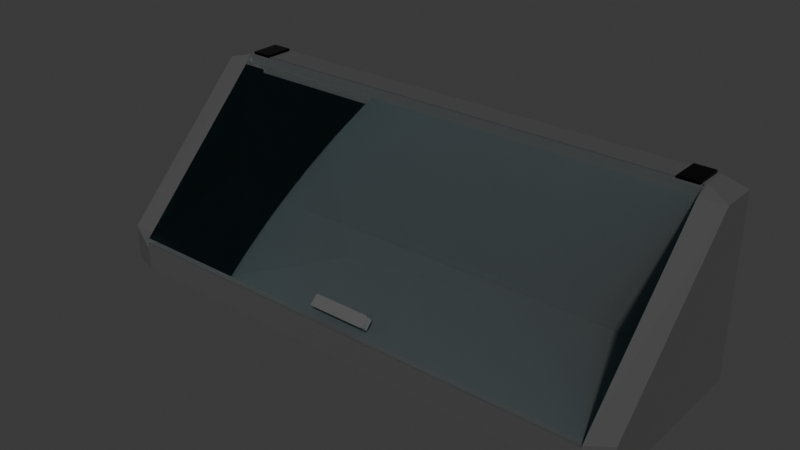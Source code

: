 # Source: shelf.blend  (saved by Blender 4.5.91; exported with 4.5.12 LTS)
import bpy
from mathutils import Matrix  # noqa: F401  (used for matrix-valued properties, if any)

bpy.ops.wm.read_factory_settings(use_empty=True)
scene = bpy.context.scene
scene.name = 'Scene'

# ---- collections
col_collection = bpy.data.collections.new('Collection'); scene.collection.children.link(col_collection)

# ---- materials (node trees are filled in below, after node groups)
mat_material = bpy.data.materials.new('Material')
mat_material.alpha_threshold = 0.0
mat_material.roughness = 0.5
mat_material.line_color = (0.0, 0.0, 0.0, 1.0)
mat_material_003 = bpy.data.materials.new('Material.003')
mat_material_003.use_raytrace_refraction = True
mat_material_003.use_screen_refraction = True
mat_material_003.thickness_mode = 'SLAB'
mat_material_004 = bpy.data.materials.new('Material.004')
mat_material_005 = bpy.data.materials.new('Material.005')

# ---- material node trees
mat_material.use_nodes = True; mat_material.node_tree.nodes.clear()
_N = mat_material.node_tree.nodes; _L = mat_material.node_tree.links
n0 = _N.new('ShaderNodeOutputMaterial'); n0.name = 'Material Output'; n0.location = (200, 100)
n1 = _N.new('ShaderNodeBsdfPrincipled'); n1.name = 'Principled BSDF'; n1.location = (-200, 100)
n1.inputs[0].default_value = (0.06908, 0.06908, 0.06908, 1.0)
n1.inputs[2].default_value = 1.0
n1.inputs[3].default_value = 1.45
_L.new(n1.outputs[0], n0.inputs[0])
n0.is_active_output = True
mat_material_003.use_nodes = True; mat_material_003.node_tree.nodes.clear()
_N = mat_material_003.node_tree.nodes; _L = mat_material_003.node_tree.links
n0 = _N.new('ShaderNodeBsdfPrincipled'); n0.name = 'Principled BSDF'; n0.location = (-200, 100)
n0.inputs[0].default_value = (0.2279, 0.7838, 1.0, 1.0)
n0.inputs[2].default_value = 0.0
n0.inputs[18].default_value = 1.0
n1 = _N.new('ShaderNodeOutputMaterial'); n1.name = 'Material Output'; n1.location = (688, 136)
n2 = _N.new('ShaderNodeBsdfTransparent'); n2.name = 'Transparent BSDF'; n2.location = (-133, 210)
n3 = _N.new('ShaderNodeMixShader'); n3.name = 'Mix Shader'; n3.location = (336, 212)
n4 = _N.new('ShaderNodeFresnel'); n4.name = 'Fresnel'; n4.location = (-124, 323)
n5 = _N.new('ShaderNodeValToRGB'); n5.name = 'Color Ramp'; n5.location = (56, 476)
while len(n5.color_ramp.elements) > 1: n5.color_ramp.elements.remove(n5.color_ramp.elements[-1])
n5.color_ramp.elements[0].position = 0.0; n5.color_ramp.elements[0].color = (0.05985, 0.05985, 0.05985, 1.0)
_e = n5.color_ramp.elements.new(1.0); _e.color = (1.0, 1.0, 1.0, 1.0)
_L.new(n3.outputs[0], n1.inputs[0])
_L.new(n5.outputs[0], n3.inputs[0])
_L.new(n2.outputs[0], n3.inputs[1])
_L.new(n0.outputs[0], n3.inputs[2])
_L.new(n4.outputs[0], n5.inputs[0])
n1.is_active_output = True
mat_material_004.use_nodes = True; mat_material_004.node_tree.nodes.clear()
_N = mat_material_004.node_tree.nodes; _L = mat_material_004.node_tree.links
n0 = _N.new('ShaderNodeBsdfPrincipled'); n0.name = 'Principled BSDF'; n0.location = (-200, 100)
n0.inputs[0].default_value = (0.09854, 0.09854, 0.09854, 1.0)
n1 = _N.new('ShaderNodeOutputMaterial'); n1.name = 'Material Output'; n1.location = (200, 100)
_L.new(n0.outputs[0], n1.inputs[0])
n1.is_active_output = True
mat_material_005.use_nodes = True; mat_material_005.node_tree.nodes.clear()
_N = mat_material_005.node_tree.nodes; _L = mat_material_005.node_tree.links
n0 = _N.new('ShaderNodeBsdfPrincipled'); n0.name = 'Principled BSDF'; n0.location = (-200, 100)
n0.inputs[0].default_value = (0.0, 0.0, 0.0, 1.0)
n0.inputs[1].default_value = 1.0
n0.inputs[2].default_value = 0.2222
n1 = _N.new('ShaderNodeOutputMaterial'); n1.name = 'Material Output'; n1.location = (200, 100)
_L.new(n0.outputs[0], n1.inputs[0])
n1.is_active_output = True

# ---- world
world_world = bpy.data.worlds.new('World'); scene.world = world_world
world_world.use_nodes = True; world_world.node_tree.nodes.clear()
_N = world_world.node_tree.nodes; _L = world_world.node_tree.links
n0 = _N.new('ShaderNodeOutputWorld'); n0.name = 'World Output'; n0.location = (200, 100)
n1 = _N.new('ShaderNodeBackground'); n1.name = 'Background'; n1.location = (-200, 100)
n1.inputs[0].default_value = (0.05088, 0.05088, 0.05088, 1.0)
_L.new(n1.outputs[0], n0.inputs[0])
n0.is_active_output = True
world_world.color = (0.05088, 0.05088, 0.05088)
world_world.sun_shadow_jitter_overblur = 0.0

# ---- meshes
me_cube = bpy.data.meshes.new('Cube')
me_cube.from_pydata([(1.0, 1.0, -1.0), (0.9094, 0.6466, -0.6821), (-1.0, 1.0, -1.0), (-0.9094, 0.6466, -0.6821), (0.9108, 1.0, 1.0), (1.0, 1.0, 0.9264), (1.0, -0.9275, -1.0), (0.9108, -1.0, -1.0), (-1.0, 1.0, 0.9264), (-0.9108, 1.0, 1.0), (-0.9108, -1.0, -1.0), (-1.0, -0.9275, -1.0), (-0.9094, 0.6466, 0.9108), (-0.9094, 0.6466, 1.0), (0.9094, 0.6466, 1.0), (0.9094, 0.6466, 0.9108), (0.9094, -0.9108, -0.6821), (0.9094, -1.0, -0.6821), (-0.9094, -1.0, -0.6821), (-0.9094, -0.9108, -0.6821), (0.9108, 0.7404, 1.0), (1.0, 0.6018, 0.927), (0.9108, -1.0, -0.764), (1.0, -0.9282, -0.6031), (-0.9108, -1.0, -0.764), (-1.0, -0.9282, -0.6031), (-0.9108, 0.7404, 1.0), (-1.0, 0.6018, 0.927), (-0.9094, 0.6466, 1.0), (-0.9094, 0.5745, 0.9267), (-0.9094, -0.9292, -0.6028), (-0.9094, -1.0, -0.6821), (0.9094, -1.0, -0.6821), (0.9094, -0.9292, -0.6028), (0.9094, 0.5745, 0.9267), (0.9094, 0.6466, 1.0)], [], [(12, 15, 14, 13), (16, 19, 18, 17), (20, 35, 34, 21), (32, 22, 23, 33), (24, 31, 30, 25), (28, 26, 27, 29), (25, 11, 10, 24), (6, 23, 22, 7), (21, 5, 4, 20), (8, 27, 26, 9), (14, 35, 20, 4, 9, 26, 28, 13), (2, 8, 9, 4, 5, 0), (0, 5, 21, 23, 6), (24, 10, 7, 22, 32, 17, 18, 31), (2, 0, 6, 7, 10, 11), (11, 25, 27, 8, 2), (12, 3, 1, 15), (18, 19, 3, 12, 13, 28, 29, 30, 31), (32, 33, 34, 35, 14, 15, 1, 16, 17), (16, 1, 3, 19), (21, 34, 33, 23), (25, 30, 29, 27)])
_uv = me_cube.uv_layers.new(name='UVMap')
_uv.uv.foreach_set('vector', [0.8637, 0.5442, 0.6363, 0.5442, 0.6363, 0.5442, 0.8637, 0.5442, 0.4147, 0.7613, 0.4147, 0.9887, 0.4147, 0.9887, 0.4147, 0.7613, 0.636, 0.5396, 0.625, 0.7613, 0.6158, 0.7613, 0.6159, 0.562, 0.4147, 0.7613, 0.4045, 0.7612, 0.4246, 0.7416, 0.4247, 0.7613, 0.4045, 0.9888, 0.4147, 0.9887, 0.4247, 0.9887, 0.4233, 1.0, 0.625, 0.9887, 0.625, 0.9922, 0.6159, 1.0, 0.6158, 0.9887, 0.4233, 1.0, 0.375, 1.0, 0.375, 0.9888, 0.4045, 0.9888, 0.375, 0.7409, 0.4246, 0.7416, 0.4045, 0.7612, 0.3653, 0.7515, 0.6159, 0.562, 0.6158, 0.5, 0.6266, 0.4905, 0.636, 0.5396, 0.6158, 0.25, 0.6159, 0.2002, 0.625, 0.2176, 0.625, 0.261, 0.6363, 0.5442, 0.6363, 0.5442, 0.636, 0.5396, 0.6266, 0.4905, 0.8638, 0.5, 0.8638, 0.5325, 0.8637, 0.5442, 0.8637, 0.5442, 0.375, 0.25, 0.6158, 0.25, 0.625, 0.261, 0.6266, 0.4905, 0.6158, 0.5, 0.375, 0.5, 0.375, 0.5, 0.6158, 0.5, 0.6159, 0.562, 0.4246, 0.7416, 0.375, 0.7409, 0.4045, 0.9888, 0.375, 0.9888, 0.3653, 0.7515, 0.4045, 0.7612, 0.4147, 0.7613, 0.4147, 0.7613, 0.4147, 0.9887, 0.4147, 0.9887, 0.125, 0.5, 0.375, 0.5, 0.375, 0.7409, 0.3653, 0.7515, 0.1362, 0.75, 0.125, 0.7409, 0.375, 0.009057, 0.4246, 0.008973, 0.6159, 0.2002, 0.6158, 0.25, 0.375, 0.25, 0.5741, 0.25, 0.375, 0.25, 0.375, 0.5, 0.5741, 0.5, 0.375, 0.04418, 0.375, 0.05533, 0.375, 0.25, 0.5741, 0.25, 0.5853, 0.25, 0.5853, 0.25, 0.5761, 0.241, 0.3849, 0.05303, 0.375, 0.04418, 0.375, 0.7058, 0.3849, 0.697, 0.5761, 0.509, 0.5853, 0.5, 0.5853, 0.5, 0.5741, 0.5, 0.375, 0.5, 0.375, 0.6947, 0.375, 0.7058, 0.375, 0.6947, 0.375, 0.5, 0.125, 0.5, 0.125, 0.6947, 0.6159, 0.562, 0.6158, 0.7613, 0.4247, 0.7613, 0.4246, 0.7416, 0.4233, 1.0, 0.4247, 0.9887, 0.6158, 0.9887, 0.6159, 1.0])
me_cube.materials.append(mat_material)
me_cube.use_mirror_vertex_groups = False
me_cube.update()
me_cube_003 = bpy.data.meshes.new('Cube.003')
me_cube_003.from_pydata([(-0.9923, -1.0, -1.0), (-1.0, -0.9923, -1.0), (-0.9923, -0.9923, 1.0), (-1.0, 0.9923, -1.0), (-0.9923, 1.0, -1.0), (-0.9923, 0.9923, 1.0), (-0.9923, 1.0, 0.9923), (-1.0, 0.9923, 0.9923), (1.0, -0.9923, -1.0), (0.9923, -1.0, -1.0), (0.9923, -0.9923, 1.0), (0.9923, 1.0, -1.0), (1.0, 0.9923, -1.0), (0.9923, 0.9923, 1.0), (1.0, 0.9923, 0.9923), (0.9923, 1.0, 0.9923), (-0.9923, -0.9923, 1.0), (-0.9923, -1.0, 0.9135), (-0.9135, -1.0, 0.9923), (-1.0, -0.9923, 0.9135), (-0.9923, -0.9923, 1.0), (-1.0, -0.9135, 0.9923), (0.9923, -1.0, 0.9135), (0.9923, -0.9923, 1.0), (0.9135, -1.0, 0.9923), (0.9923, -0.9923, 1.0), (1.0, -0.9923, 0.9135), (1.0, -0.9135, 0.9923), (-0.1127, -0.9012, -0.5831), (-0.1199, -0.894, -0.5831), (-0.1199, -0.802, -0.5831), (-0.1127, -0.7948, -0.5831), (0.1199, -0.894, -0.5831), (0.1127, -0.9012, -0.5831), (0.1127, -0.7948, -0.5831), (0.1199, -0.802, -0.5831), (-0.1082, -0.8891, 2.337), (-0.1199, -0.894, 2.326), (-0.1079, -0.8894, 2.337), (-0.1127, -0.9012, 2.326), (-0.1079, -0.8066, 2.337), (-0.1127, -0.7948, 2.326), (-0.1082, -0.8069, 2.337), (-0.1199, -0.802, 2.326), (0.1079, -0.8894, 2.337), (0.1127, -0.9012, 2.326), (0.1082, -0.8891, 2.337), (0.1199, -0.894, 2.326), (0.1082, -0.8069, 2.337), (0.1199, -0.802, 2.326), (0.1079, -0.8066, 2.337), (0.1127, -0.7948, 2.326), (-0.08455, -0.7948, -0.5831), (-0.05637, -0.7948, -0.5831), (-0.02818, -0.7948, -0.5831), (-1.863e-09, -0.7948, -0.5831), (0.02818, -0.7948, -0.5831), (0.05637, -0.7948, -0.5831), (0.08455, -0.7948, -0.5831), (0.08455, -0.9012, -0.5831), (0.05637, -0.9012, -0.5831), (0.02818, -0.9012, -0.5831), (1.863e-09, -0.9012, -0.5831), (-0.02818, -0.9012, -0.5831), (-0.05637, -0.9012, -0.5831), (-0.08455, -0.9012, -0.5831), (-0.08455, -0.9012, 2.326), (-0.05637, -0.9012, 2.326), (-0.02818, -0.9012, 2.326), (-1.863e-09, -0.9012, 2.326), (0.02818, -0.9012, 2.326), (0.05637, -0.9012, 2.326), (0.08455, -0.9012, 2.326), (0.08455, -0.7948, 2.326), (0.05637, -0.7948, 2.326), (0.02818, -0.7948, 2.326), (1.863e-09, -0.7948, 2.326), (-0.02818, -0.7948, 2.326), (-0.05637, -0.7948, 2.326), (-0.08455, -0.7948, 2.326), (-0.1127, -0.9012, -0.2195), (-0.1127, -0.9012, 0.1441), (-0.1127, -0.9012, 0.5077), (-0.1127, -0.9012, 0.8713), (-0.1127, -0.9012, 1.235), (-0.1127, -0.9012, 1.598), (-0.1127, -0.9012, 1.962), (0.1127, -0.9012, -0.2195), (0.1127, -0.9012, 0.1441), (0.1127, -0.9012, 0.5077), (0.1127, -0.9012, 0.8713), (0.1127, -0.9012, 1.235), (0.1127, -0.9012, 1.598), (0.1127, -0.9012, 1.962), (-0.1127, -0.7948, 1.962), (-0.1127, -0.7948, 1.598), (-0.1127, -0.7948, 1.235), (-0.1127, -0.7948, 0.8713), (-0.1127, -0.7948, 0.5077), (-0.1127, -0.7948, 0.1441), (-0.1127, -0.7948, -0.2195), (0.1127, -0.7948, 1.962), (0.1127, -0.7948, 1.598), (0.1127, -0.7948, 1.235), (0.1127, -0.7948, 0.8713), (0.1127, -0.7948, 0.5077), (0.1127, -0.7948, 0.1441), (0.1127, -0.7948, -0.2195), (-0.08455, -0.7948, -0.2195), (-0.05637, -0.7948, -0.2195), (-0.02818, -0.7948, -0.2195), (-1.863e-09, -0.7948, -0.2195), (0.02818, -0.7948, -0.2195), (0.05637, -0.7948, -0.2195), (0.08455, -0.7948, -0.2195), (-0.08455, -0.7948, 0.1441), (-0.05637, -0.7948, 0.1441), (-0.02818, -0.7948, 0.1441), (-1.863e-09, -0.7948, 0.1441), (0.02818, -0.7948, 0.1441), (0.05637, -0.7948, 0.1441), (0.08455, -0.7948, 0.1441), (-0.08455, -0.7948, 0.5077), (-0.05637, -0.7948, 0.5077), (-0.02818, -0.7948, 0.5077), (-1.863e-09, -0.7948, 0.5077), (0.02818, -0.7948, 0.5077), (0.05637, -0.7948, 0.5077), (0.08455, -0.7948, 0.5077), (-0.08455, -0.7948, 0.8713), (-0.05637, -0.7948, 0.8713), (-0.02818, -0.7948, 0.8713), (-1.863e-09, -0.7948, 0.8713), (0.02818, -0.7948, 0.8713), (0.05637, -0.7948, 0.8713), (0.08455, -0.7948, 0.8713), (0.05637, -0.7948, 0.8713), (0.02818, -0.7948, 0.8713), (-0.08455, -0.7948, 1.598), (-1.863e-09, -0.7948, 0.8713), (-0.02818, -0.7948, 0.8713), (-0.05637, -0.7948, 0.8713), (-0.08455, -0.7948, 0.8713), (0.08455, -0.7948, 0.8713), (0.08455, -0.7948, 1.598), (-0.08455, -0.7948, 1.962), (-0.05637, -0.7948, 1.962), (-0.02818, -0.7948, 1.962), (-1.863e-09, -0.7948, 1.962), (0.02818, -0.7948, 1.962), (0.05637, -0.7948, 1.962), (0.08455, -0.7948, 1.962), (0.08455, -0.9012, -0.2195), (0.05637, -0.9012, -0.2195), (0.02818, -0.9012, -0.2195), (1.863e-09, -0.9012, -0.2195), (-0.02818, -0.9012, -0.2195), (-0.05637, -0.9012, -0.2195), (-0.08455, -0.9012, -0.2195), (0.08455, -0.9012, 0.1441), (0.05637, -0.9012, 0.1441), (0.02818, -0.9012, 0.1441), (1.863e-09, -0.9012, 0.1441), (-0.02818, -0.9012, 0.1441), (-0.05637, -0.9012, 0.1441), (-0.08455, -0.9012, 0.1441), (0.08455, -0.9012, 0.5077), (0.05637, -0.9012, 0.5077), (0.02818, -0.9012, 0.5077), (1.863e-09, -0.9012, 0.5077), (-0.02818, -0.9012, 0.5077), (-0.05637, -0.9012, 0.5077), (-0.08455, -0.9012, 0.5077), (0.08455, -0.9012, 0.8713), (0.05637, -0.9012, 0.8713), (0.02818, -0.9012, 0.8713), (1.863e-09, -0.9012, 0.8713), (-0.02818, -0.9012, 0.8713), (-0.05637, -0.9012, 0.8713), (-0.08455, -0.9012, 0.8713), (0.1127, -0.7948, 0.8713), (0.1127, -0.7948, 1.235), (0.1127, -0.7948, 1.598), (-0.1127, -0.7948, 0.8713), (-0.1127, -0.7948, 1.235), (-0.1127, -0.7948, 1.598), (0.1127, -0.9012, 1.598), (0.08455, -0.9012, 1.598), (0.1127, -0.9012, 1.235), (0.1127, -0.9012, 0.8713), (-0.1127, -0.9012, 1.598), (-0.1127, -0.9012, 1.235), (-0.1127, -0.9012, 0.8713), (-0.08455, -0.9012, 1.598), (0.08455, -0.9012, 1.962), (0.05637, -0.9012, 1.962), (0.02818, -0.9012, 1.962), (1.863e-09, -0.9012, 1.962), (-0.02818, -0.9012, 1.962), (-0.05637, -0.9012, 1.962), (-0.08455, -0.9012, 1.962), (-0.1127, -0.9012, 0.8713), (-0.1127, -0.9012, 1.235), (-0.1127, -0.9012, 1.598), (0.1127, -0.9012, 0.8713), (0.1127, -0.9012, 1.235), (0.1127, -0.9012, 1.598), (-0.1127, -0.7948, 1.598), (-0.1127, -0.7948, 1.235), (-0.1127, -0.7948, 0.8713), (0.1127, -0.7948, 1.598), (0.1127, -0.7948, 1.235), (0.1127, -0.7948, 0.8713), (0.08455, -0.7948, 0.8713), (-0.08455, -0.7948, 0.8713), (-0.05637, -0.7948, 0.8713), (-0.02818, -0.7948, 0.8713), (-1.863e-09, -0.7948, 0.8713), (0.02818, -0.7948, 0.8713), (0.05637, -0.7948, 0.8713), (-0.1127, -0.9012, 1.598), (-0.1127, -0.9012, 1.235), (0.1127, -0.9012, 0.8713), (0.1127, -0.9012, 1.598), (0.1127, -0.9012, 1.235), (-0.1127, -0.7948, 1.598), (0.1127, -0.7948, 1.598), (0.08455, -0.7948, 1.598), (-0.08455, -0.7948, 1.598), (0.1127, -0.7948, 0.8713), (-0.1127, -0.7948, 0.8713), (-0.08455, -0.7948, 0.8713), (-0.05637, -0.7948, 0.8713), (-0.02818, -0.7948, 0.8713), (-0.08455, -0.7948, 1.962), (-0.05637, -0.7948, 1.962), (-0.02818, -0.7948, 1.962), (-1.863e-09, -0.7948, 1.962), (0.02818, -0.7948, 1.962), (0.05637, -0.7948, 1.962), (0.08455, -0.7948, 1.962), (-0.08455, -0.9012, 0.8713), (0.08455, -0.9012, 0.8713), (0.05637, -0.9012, 0.8713), (0.02818, -0.9012, 0.8713), (1.863e-09, -0.9012, 0.8713), (-0.02818, -0.9012, 0.8713), (-0.05637, -0.9012, 0.8713), (-1.863e-09, -0.7948, 0.8713), (0.02818, -0.7948, 0.8713), (0.08455, -0.7948, 0.8713), (0.05637, -0.7948, 0.8713), (0.1127, -0.7948, 1.235), (-0.1127, -0.8488, 1.598), (-0.1127, -0.7948, 1.235), (-0.08455, -0.9012, 1.598), (0.08455, -0.9012, 1.598), (-0.1127, -0.8488, 1.235), (0.1127, -0.8488, 0.8713), (0.1127, -0.8488, 1.598), (0.1127, -0.8488, 1.235), (-0.1127, -0.8472, 1.598), (0.08455, -0.9012, 1.962), (0.05637, -0.9012, 1.962), (0.02818, -0.9012, 1.962), (1.863e-09, -0.9012, 1.962), (-0.02818, -0.9012, 1.962), (-0.05637, -0.9012, 1.962), (-0.08455, -0.9012, 1.962), (0.05637, -0.7948, 0.8713), (0.02818, -0.7948, 0.8713), (0.08455, -0.7948, 1.598), (-0.08455, -0.7948, 1.598), (-1.863e-09, -0.7948, 0.8713), (-0.02818, -0.7948, 0.8713), (-0.05637, -0.7948, 0.8713), (-0.08455, -0.7948, 0.8713), (0.08455, -0.7948, 0.8713), (-0.08455, -0.7948, 1.962), (-0.05637, -0.7948, 1.962), (-0.02818, -0.7948, 1.962), (-1.863e-09, -0.7948, 1.962), (0.02818, -0.7948, 1.962), (0.05637, -0.7948, 1.962), (0.08455, -0.7948, 1.962), (-0.08455, -0.9012, 0.8713), (0.08455, -0.9012, 0.8713), (0.05637, -0.9012, 0.8713), (0.02818, -0.9012, 0.8713), (1.863e-09, -0.9012, 0.8713), (-0.02818, -0.9012, 0.8713), (-0.05637, -0.9012, 0.8713), (0.1127, -0.7948, 0.8713), (0.1127, -0.7948, 1.235), (0.1127, -0.7948, 1.598), (-0.1127, -0.7948, 0.8713), (-0.1127, -0.7948, 1.235), (-0.1127, -0.7948, 1.598), (0.1127, -0.9012, 1.598), (-0.08455, -0.9012, 1.598), (0.08455, -0.9012, 1.598), (0.1127, -0.9012, 1.235), (0.1127, -0.9012, 0.8713), (-0.1127, -0.9012, 1.598), (-0.1127, -0.9012, 1.235), (-0.1127, -0.9012, 0.8713), (0.08455, -0.9012, 1.962), (0.05637, -0.9012, 1.962), (0.02818, -0.9012, 1.962), (1.863e-09, -0.9012, 1.962), (-0.02818, -0.9012, 1.962), (-0.05637, -0.9012, 1.962), (-0.08455, -0.9012, 1.962), (-0.1127, -0.9012, 0.8713), (0.1127, -0.8472, 1.598), (0.08455, -0.7948, 1.598), (-0.08455, -0.7948, 1.598), (0.1127, -0.8472, 0.8713), (-0.1127, -0.8472, 0.8713), (-0.08455, -0.8472, 0.8713), (-0.05637, -0.8472, 0.8713), (-0.02818, -0.8472, 0.8713), (-0.08455, -0.7948, 1.962), (-0.05637, -0.7948, 1.962), (-0.02818, -0.7948, 1.962), (-1.863e-09, -0.7948, 1.962), (0.02818, -0.7948, 1.962), (0.05637, -0.7948, 1.962), (0.08455, -0.7948, 1.962), (-0.08455, -0.9012, 0.8713), (0.08455, -0.9012, 0.8713), (0.05637, -0.9012, 0.8713), (0.02818, -0.9012, 0.8713), (1.863e-09, -0.9012, 0.8713), (-0.02818, -0.9012, 0.8713), (-0.05637, -0.9012, 0.8713), (-1.863e-09, -0.8472, 0.8713), (0.02818, -0.8472, 0.8713), (0.08455, -0.8472, 0.8713), (0.05637, -0.8472, 0.8713), (0.1127, -0.8472, 1.235), (-0.1127, -0.8472, 1.235), (-0.08455, -0.9012, 1.598), (0.08455, -0.9012, 1.598), (0.08455, -0.9012, 1.962), (0.05637, -0.9012, 1.962), (0.02818, -0.9012, 1.962), (1.863e-09, -0.9012, 1.962), (-0.02818, -0.9012, 1.962), (-0.05637, -0.9012, 1.962), (-0.08455, -0.9012, 1.962), (0.08455, -0.7948, 1.598), (-0.08455, -0.7948, 1.598), (-0.08455, -0.7948, 1.962), (-0.05637, -0.7948, 1.962), (-0.02818, -0.7948, 1.962), (-1.863e-09, -0.7948, 1.962), (0.02818, -0.7948, 1.962), (0.05637, -0.7948, 1.962), (0.08455, -0.7948, 1.962), (-0.08455, -0.9012, 0.8713), (0.08455, -0.9012, 0.8713), (0.05637, -0.9012, 0.8713), (0.02818, -0.9012, 0.8713), (1.863e-09, -0.9012, 0.8713), (-0.02818, -0.9012, 0.8713), (-0.05637, -0.9012, 0.8713), (-0.08455, -0.9012, 1.598), (0.08455, -0.9012, 1.598), (0.08455, -0.9012, 1.962), (0.05637, -0.9012, 1.962), (0.02818, -0.9012, 1.962), (1.863e-09, -0.9012, 1.962), (-0.02818, -0.9012, 1.962), (-0.05637, -0.9012, 1.962), (-0.08455, -0.9012, 1.962), (-0.1127, -0.8488, 0.8713), (0.08455, -0.8472, 1.598), (-0.08455, -0.8472, 1.598), (-0.08455, -0.8472, 1.962), (-0.05637, -0.8472, 1.962), (-0.02818, -0.8472, 1.962), (-1.863e-09, -0.8472, 1.962), (0.02818, -0.8472, 1.962), (0.05637, -0.8472, 1.962), (0.08455, -0.8472, 1.962), (-0.08455, -0.8488, 0.8713), (0.08455, -0.8488, 0.8713), (0.05637, -0.8488, 0.8713), (0.02818, -0.8488, 0.8713), (1.863e-09, -0.8488, 0.8713), (-0.02818, -0.8488, 0.8713), (-0.05637, -0.8488, 0.8713), (-0.1127, -0.8998, 0.8713), (-0.1127, -0.8998, 1.598), (-0.1127, -0.8998, 1.235), (0.1127, -0.8998, 0.8713), (0.1127, -0.8998, 1.598), (0.1127, -0.8998, 1.235), (0.1127, -0.8474, 1.598), (-0.08455, -0.8488, 1.598), (0.08455, -0.8488, 1.598), (0.1127, -0.8474, 1.235), (0.1127, -0.8474, 0.8713), (-0.1127, -0.8474, 1.598), (-0.1127, -0.8474, 1.235), (-0.1127, -0.8474, 0.8713), (0.08455, -0.8488, 1.962), (0.05637, -0.8488, 1.962), (0.02818, -0.8488, 1.962), (1.863e-09, -0.8488, 1.962), (-0.02818, -0.8488, 1.962), (-0.05637, -0.8488, 1.962), (-0.08455, -0.8488, 1.962)], [], [(5, 6, 7), (13, 14, 15), (6, 4, 3, 7), (5, 13, 15, 6), (14, 12, 11, 15), (3, 4, 11, 12, 8, 9, 0, 1), (13, 5, 2, 10), (4, 6, 15, 11), (16, 17, 18), (19, 20, 21), (22, 23, 24), (25, 26, 27), (19, 17, 16, 20), (22, 26, 25, 23), (0, 17, 19, 1), (16, 2, 20), (9, 22, 24, 18, 17, 0), (10, 2, 16, 18, 24, 23), (1, 19, 21, 7, 3), (2, 5, 7, 21, 20), (10, 23, 25), (22, 9, 8, 26), (13, 10, 25, 27, 14), (12, 14, 27, 26, 8), (59, 58, 34, 35, 32, 33), (38, 36, 37, 39), (42, 40, 41, 43), (50, 48, 49, 51), (46, 44, 45, 47), (36, 42, 43, 37), (44, 38, 39, 66, 67, 68, 69, 70, 71, 72, 45), (47, 49, 48, 46), (51, 73, 74, 75, 76, 77, 78, 79, 41, 40, 50), (48, 50, 40, 42, 36, 38, 44, 46), (28, 80, 81, 82, 83, 84, 85, 86, 39, 37, 29), (29, 37, 43, 30), (200, 66, 39, 86), (41, 94, 95, 96, 97, 98, 99, 100, 31, 30, 43), (151, 73, 51, 101), (45, 93, 92, 91, 90, 89, 88, 87, 33, 32, 47), (35, 49, 47, 32), (49, 35, 34, 107, 106, 105, 104, 103, 102, 101, 51), (58, 114, 107, 34), (114, 121, 106, 107), (121, 128, 105, 106), (128, 135, 104, 105), (131, 130, 215, 216), (144, 102, 210, 227), (144, 151, 101, 102), (31, 100, 108, 52), (52, 108, 109, 53), (53, 109, 110, 54), (54, 110, 111, 55), (55, 111, 112, 56), (56, 112, 113, 57), (57, 113, 114, 58), (100, 99, 115, 108), (108, 115, 116, 109), (109, 116, 117, 110), (110, 117, 118, 111), (111, 118, 119, 112), (112, 119, 120, 113), (113, 120, 121, 114), (99, 98, 122, 115), (115, 122, 123, 116), (116, 123, 124, 117), (117, 124, 125, 118), (118, 125, 126, 119), (119, 126, 127, 120), (120, 127, 128, 121), (98, 97, 129, 122), (122, 129, 130, 123), (123, 130, 131, 124), (124, 131, 132, 125), (125, 132, 133, 126), (126, 133, 134, 127), (127, 134, 135, 128), (148, 149, 238, 237), (130, 129, 214, 215), (147, 148, 237, 236), (129, 97, 209, 214), (91, 92, 206, 205), (146, 147, 236, 235), (104, 135, 213, 212), (151, 144, 227, 240), (90, 91, 205, 204), (145, 146, 235, 234), (103, 104, 212, 211), (179, 178, 247, 241), (187, 194, 262, 256), (102, 103, 211, 210), (95, 94, 145, 138), (178, 177, 246, 247), (177, 176, 245, 246), (199, 200, 268, 267), (176, 175, 244, 245), (92, 187, 256, 206), (198, 199, 267, 266), (94, 41, 79, 145), (145, 79, 78, 146), (146, 78, 77, 147), (147, 77, 76, 148), (148, 76, 75, 149), (149, 75, 74, 150), (150, 74, 73, 151), (65, 158, 80, 28), (158, 165, 81, 80), (165, 172, 82, 81), (172, 179, 83, 82), (175, 174, 243, 244), (193, 85, 203, 255), (193, 200, 86, 85), (33, 87, 152, 59), (59, 152, 153, 60), (60, 153, 154, 61), (61, 154, 155, 62), (62, 155, 156, 63), (63, 156, 157, 64), (64, 157, 158, 65), (87, 88, 159, 152), (152, 159, 160, 153), (153, 160, 161, 154), (154, 161, 162, 155), (155, 162, 163, 156), (156, 163, 164, 157), (157, 164, 165, 158), (88, 89, 166, 159), (159, 166, 167, 160), (160, 167, 168, 161), (161, 168, 169, 162), (162, 169, 170, 163), (163, 170, 171, 164), (164, 171, 172, 165), (89, 90, 173, 166), (166, 173, 174, 167), (167, 174, 175, 168), (168, 175, 176, 169), (169, 176, 177, 170), (170, 177, 178, 171), (171, 178, 179, 172), (135, 134, 219, 213), (138, 145, 234, 228), (197, 198, 266, 265), (174, 173, 242, 243), (85, 84, 202, 203), (134, 133, 218, 219), (196, 197, 265, 264), (173, 90, 204, 242), (84, 83, 201, 202), (97, 96, 208, 209), (133, 132, 217, 218), (195, 196, 264, 263), (83, 179, 241, 201), (200, 193, 255, 268), (92, 93, 194, 187), (96, 95, 207, 208), (150, 151, 240, 239), (132, 131, 216, 217), (194, 195, 263, 262), (95, 138, 228, 207), (149, 150, 239, 238), (93, 45, 72, 194), (194, 72, 71, 195), (195, 71, 70, 196), (196, 70, 69, 197), (197, 69, 68, 198), (198, 68, 67, 199), (199, 67, 66, 200), (30, 31, 52, 65, 28, 29), (65, 52, 53, 64), (64, 53, 54, 63), (63, 54, 55, 62), (62, 55, 56, 61), (61, 56, 57, 60), (60, 57, 58, 59), (246, 245, 289, 290), (239, 240, 284, 283), (215, 214, 142, 141), (245, 244, 288, 289), (238, 239, 283, 282), (256, 262, 306, 300), (214, 209, 183, 142), (206, 256, 300, 186), (244, 243, 287, 288), (237, 238, 282, 281), (212, 213, 143, 180), (255, 203, 190, 299), (267, 268, 312, 311), (243, 242, 286, 287), (236, 237, 281, 280), (211, 212, 180, 181), (266, 267, 311, 310), (242, 204, 189, 286), (235, 236, 280, 279), (210, 211, 181, 182), (265, 266, 310, 309), (201, 241, 285, 192), (234, 235, 279, 278), (209, 208, 184, 183), (264, 265, 309, 308), (240, 227, 271, 284), (208, 207, 185, 184), (263, 264, 308, 307), (205, 206, 186, 188), (262, 263, 307, 306), (204, 205, 188, 189), (268, 255, 299, 312), (213, 219, 136, 143), (203, 202, 191, 190), (219, 218, 137, 136), (202, 201, 192, 191), (218, 217, 139, 137), (241, 247, 291, 285), (217, 216, 140, 139), (228, 234, 278, 272), (207, 228, 272, 185), (247, 246, 290, 291), (216, 215, 141, 140), (227, 210, 182, 271), (306, 307, 345, 344), (312, 299, 342, 350), (136, 137, 249, 251), (143, 136, 251, 250), (191, 192, 313, 221), (285, 291, 335, 329), (190, 191, 221, 220), (272, 278, 322, 316), (185, 272, 316, 225), (291, 290, 334, 335), (189, 188, 224, 222), (271, 182, 226, 315), (290, 289, 333, 334), (188, 186, 223, 224), (283, 284, 328, 327), (180, 143, 250, 229), (289, 288, 332, 333), (184, 185, 225, 254), (282, 283, 327, 326), (300, 306, 344, 343), (186, 300, 343, 223), (142, 183, 230, 231), (288, 287, 331, 332), (183, 184, 254, 230), (281, 282, 326, 325), (299, 190, 220, 342), (311, 312, 350, 349), (141, 142, 231, 232), (287, 286, 330, 331), (182, 181, 252, 226), (280, 281, 325, 324), (310, 311, 349, 348), (140, 141, 232, 233), (286, 189, 222, 330), (181, 180, 229, 252), (279, 280, 324, 323), (309, 310, 348, 347), (139, 140, 233, 248), (192, 285, 329, 313), (278, 279, 323, 322), (308, 309, 347, 346), (137, 139, 248, 249), (284, 271, 315, 328), (307, 308, 346, 345), (332, 331, 362, 363), (325, 326, 357, 356), (342, 220, 303, 367), (252, 229, 292, 293), (349, 350, 375, 374), (331, 330, 361, 362), (324, 325, 356, 355), (226, 252, 293, 294), (348, 349, 374, 373), (330, 222, 302, 361), (323, 324, 355, 354), (230, 254, 296, 295), (347, 348, 373, 372), (313, 329, 360, 305), (322, 323, 354, 353), (254, 225, 297, 296), (346, 347, 372, 371), (328, 315, 351, 359), (224, 223, 298, 301), (345, 346, 371, 370), (222, 224, 301, 302), (344, 345, 370, 369), (249, 248, 273, 270), (220, 221, 304, 303), (350, 342, 367, 375), (248, 233, 274, 273), (221, 313, 305, 304), (233, 232, 275, 274), (232, 231, 276, 275), (329, 335, 366, 360), (231, 230, 295, 276), (316, 322, 353, 352), (225, 316, 352, 297), (335, 334, 365, 366), (229, 250, 277, 292), (315, 226, 294, 351), (250, 251, 269, 277), (334, 333, 364, 365), (327, 328, 359, 358), (251, 249, 270, 269), (333, 332, 363, 364), (326, 327, 358, 357), (343, 344, 369, 368), (223, 343, 368, 298), (303, 304, 395, 394), (275, 276, 319, 320), (376, 257, 405, 406), (274, 275, 320, 321), (296, 297, 261, 341), (360, 366, 392, 386), (273, 274, 321, 336), (352, 353, 379, 378), (297, 352, 378, 261), (295, 296, 341, 318), (366, 365, 391, 392), (270, 273, 336, 337), (351, 294, 314, 377), (294, 293, 340, 314), (365, 364, 390, 391), (358, 359, 385, 384), (293, 292, 317, 340), (364, 363, 389, 390), (357, 358, 384, 383), (368, 369, 407, 401), (298, 368, 401, 259), (363, 362, 388, 389), (356, 357, 383, 382), (367, 303, 253, 400), (269, 270, 337, 339), (374, 375, 413, 412), (362, 361, 387, 388), (355, 356, 382, 381), (277, 269, 339, 338), (373, 374, 412, 411), (361, 302, 258, 387), (354, 355, 381, 380), (372, 373, 411, 410), (305, 360, 386, 376), (353, 354, 380, 379), (371, 372, 410, 409), (359, 351, 377, 385), (370, 371, 409, 408), (259, 260, 402, 399), (369, 370, 408, 407), (292, 277, 338, 317), (253, 303, 394, 404), (375, 367, 400, 413), (276, 295, 318, 319), (302, 301, 398, 396), (258, 302, 396, 403), (260, 258, 403, 402), (301, 298, 397, 398), (305, 376, 406, 393), (304, 305, 393, 395), (257, 253, 404, 405), (298, 259, 399, 397), (394, 395, 405, 404), (395, 393, 406, 405), (398, 397, 399, 402), (396, 398, 402, 403)])
me_cube_003.polygons.foreach_set('material_index', [0, 0, 0, 0, 0, 0, 0, 0, 0, 0, 0, 0, 0, 0, 0, 0, 0, 0, 0, 0, 0, 0, 0, 0, 1, 1, 1, 1, 1, 1, 1, 1, 1, 1, 1, 1, 1, 1, 1, 1, 1, 1, 1, 1, 1, 1, 1, 1, 1, 1, 1, 1, 1, 1, 1, 1, 1, 1, 1, 1, 1, 1, 1, 1, 1, 1, 1, 1, 1, 1, 1, 1, 1, 1, 1, 1, 1, 1, 1, 1, 1, 1, 1, 1, 1, 1, 1, 1, 1, 1, 1, 1, 1, 1, 1, 1, 1, 1, 1, 1, 1, 1, 1, 1, 1, 1, 1, 1, 1, 1, 1, 1, 1, 1, 1, 1, 1, 1, 1, 1, 1, 1, 1, 1, 1, 1, 1, 1, 1, 1, 1, 1, 1, 1, 1, 1, 1, 1, 1, 1, 1, 1, 1, 1, 1, 1, 1, 1, 1, 1, 1, 1, 1, 1, 1, 1, 1, 1, 1, 1, 1, 1, 1, 1, 1, 1, 1, 1, 1, 1, 1, 1, 1, 1, 1, 1, 1, 1, 1, 1, 1, 1, 1, 1, 1, 1, 1, 1, 1, 1, 1, 1, 1, 1, 1, 1, 1, 1, 1, 1, 1, 1, 1, 1, 1, 1, 1, 1, 1, 1, 1, 1, 1, 1, 1, 1, 1, 1, 1, 1, 1, 1, 1, 1, 1, 1, 1, 1, 1, 1, 1, 1, 1, 1, 1, 1, 1, 1, 1, 1, 1, 1, 1, 1, 1, 1, 1, 1, 1, 1, 1, 1, 1, 1, 1, 1, 1, 1, 1, 1, 1, 1, 1, 1, 1, 1, 1, 1, 1, 1, 1, 1, 1, 1, 1, 1, 1, 1, 1, 1, 1, 1, 1, 1, 1, 1, 1, 1, 1, 1, 1, 1, 1, 1, 1, 1, 1, 1, 1, 1, 1, 1, 1, 1, 1, 1, 1, 1, 1, 0, 1, 1, 1, 1, 1, 1, 1, 1, 1, 1, 1, 1, 1, 1, 1, 1, 1, 1, 1, 1, 1, 1, 1, 1, 1, 1, 1, 1, 1, 1, 1, 1, 1, 1, 1, 0, 1, 1, 1, 1, 1, 1, 1, 0, 1, 1, 1, 0, 1, 1, 1, 1, 1])
_uv = me_cube_003.uv_layers.new(name='UVMap')
_uv.uv.foreach_set('vector', [0.874, 0.501, 0.874, 0.5, 0.875, 0.501, 0.626, 0.501, 0.624, 0.501, 0.6241, 0.499, 0.624, 0.251, 0.375, 0.251, 0.375, 0.249, 0.624, 0.249, 0.874, 0.501, 0.626, 0.501, 0.6241, 0.499, 0.874, 0.5, 0.624, 0.501, 0.375, 0.501, 0.3745, 0.4995, 0.6241, 0.499, 0.125, 0.501, 0.126, 0.5, 0.3745, 0.4995, 0.375, 0.501, 0.375, 0.749, 0.3745, 0.7505, 0.126, 0.75, 0.125, 0.749, 0.626, 0.501, 0.874, 0.501, 0.874, 0.749, 0.626, 0.749, 0.375, 0.251, 0.624, 0.251, 0.6241, 0.499, 0.3745, 0.4995, 0.624, 0.0004801, 0.6142, 0.0, 0.624, 0.0, 0.6142, 0.0009602, 0.624, 0.0009023, 0.624, 0.01081, 0.6142, 0.7509, 0.6257, 0.7493, 0.6241, 0.7608, 0.626, 0.749, 0.6142, 0.749, 0.624, 0.7392, 0.6142, 0.0009602, 0.6142, 0.0, 0.624, 0.0004801, 0.624, 0.0009023, 0.6142, 0.7509, 0.6142, 0.749, 0.626, 0.749, 0.6257, 0.7493, 0.375, 0.0, 0.6142, 0.0, 0.6142, 0.0009602, 0.375, 0.0009602, 0.874, 0.749, 0.874, 0.749, 0.874, 0.749, 0.3745, 0.7505, 0.6142, 0.7509, 0.6241, 0.7608, 0.624, 0.9892, 0.6142, 0.999, 0.375, 0.999, 0.626, 0.749, 0.874, 0.749, 0.874, 0.749, 0.8641, 0.75, 0.6241, 0.7608, 0.6257, 0.7493, 0.375, 0.0009602, 0.6142, 0.0009602, 0.624, 0.01081, 0.624, 0.249, 0.375, 0.249, 0.874, 0.749, 0.874, 0.501, 0.875, 0.501, 0.875, 0.7392, 0.874, 0.749, 0.626, 0.749, 0.6257, 0.7493, 0.626, 0.749, 0.6142, 0.7509, 0.3745, 0.7505, 0.375, 0.749, 0.6142, 0.749, 0.626, 0.501, 0.626, 0.749, 0.626, 0.749, 0.624, 0.7392, 0.624, 0.501, 0.375, 0.501, 0.624, 0.501, 0.624, 0.7392, 0.6142, 0.749, 0.375, 0.749, 0.3445, 0.7563, 0.3445, 0.4937, 0.3747, 0.4928, 0.375, 0.5169, 0.375, 0.7331, 0.3747, 0.7572, 0.8622, 0.7224, 0.8625, 0.7217, 0.875, 0.7331, 0.8675, 0.75, 0.8625, 0.5283, 0.8622, 0.5276, 0.8675, 0.5, 0.875, 0.5169, 0.634, 0.5244, 0.6338, 0.5253, 0.624, 0.5169, 0.6243, 0.4928, 0.6338, 0.7247, 0.634, 0.7256, 0.6243, 0.7572, 0.624, 0.7331, 0.8625, 0.7217, 0.8625, 0.5283, 0.875, 0.5169, 0.875, 0.7331, 0.634, 0.7256, 0.8622, 0.7224, 0.8675, 0.75, 0.8371, 0.7509, 0.8067, 0.7518, 0.7763, 0.7527, 0.7459, 0.7536, 0.7155, 0.7545, 0.6851, 0.7554, 0.6547, 0.7563, 0.6243, 0.7572, 0.624, 0.7331, 0.624, 0.5169, 0.6338, 0.5253, 0.6338, 0.7247, 0.6243, 0.4928, 0.6547, 0.4937, 0.6851, 0.4946, 0.7155, 0.4955, 0.7459, 0.4964, 0.7763, 0.4973, 0.8067, 0.4982, 0.8371, 0.4991, 0.8675, 0.5, 0.8622, 0.5276, 0.634, 0.5244, 0.6338, 0.5253, 0.634, 0.5244, 0.8622, 0.5276, 0.8625, 0.5283, 0.8625, 0.7217, 0.8622, 0.7224, 0.634, 0.7256, 0.6338, 0.7247, 0.375, 0.0, 0.4061, 0.0, 0.4372, 0.0, 0.4684, 0.0, 0.4995, 0.0, 0.5306, 0.0, 0.5617, 0.0, 0.5929, 0.0, 0.624, 0.0, 0.624, 0.01691, 0.375, 0.01691, 0.375, 0.01691, 0.624, 0.01691, 0.624, 0.2331, 0.375, 0.2331, 0.5929, 0.9631, 0.624, 0.9631, 0.624, 0.9925, 0.5929, 0.9925, 0.624, 0.2575, 0.5929, 0.2575, 0.5617, 0.2575, 0.5306, 0.2575, 0.4995, 0.2575, 0.4684, 0.2575, 0.4372, 0.2575, 0.4061, 0.2575, 0.375, 0.2575, 0.375, 0.2331, 0.624, 0.2331, 0.593, 0.4634, 0.6242, 0.4634, 0.6243, 0.4928, 0.5931, 0.4928, 0.6243, 0.7572, 0.5931, 0.7572, 0.5619, 0.7572, 0.5307, 0.7572, 0.4995, 0.7572, 0.4683, 0.7572, 0.4371, 0.7572, 0.4059, 0.7572, 0.3747, 0.7572, 0.375, 0.7331, 0.624, 0.7331, 0.375, 0.5169, 0.624, 0.5169, 0.624, 0.7331, 0.375, 0.7331, 0.624, 0.5169, 0.375, 0.5169, 0.3747, 0.4928, 0.4059, 0.4928, 0.4371, 0.4928, 0.4683, 0.4928, 0.4995, 0.4928, 0.5307, 0.4928, 0.5619, 0.4928, 0.5931, 0.4928, 0.6243, 0.4928, 0.3748, 0.4634, 0.4059, 0.4634, 0.4059, 0.4928, 0.3747, 0.4928, 0.4059, 0.4634, 0.4371, 0.4634, 0.4371, 0.4928, 0.4059, 0.4928, 0.4371, 0.4634, 0.4683, 0.4634, 0.4683, 0.4928, 0.4371, 0.4928, 0.4683, 0.4634, 0.4995, 0.4634, 0.4995, 0.4928, 0.4683, 0.4928, 0.4995, 0.3457, 0.4995, 0.3163, 0.4995, 0.3163, 0.4995, 0.3457, 0.5619, 0.4634, 0.5619, 0.4928, 0.5619, 0.4928, 0.5619, 0.4634, 0.5619, 0.4634, 0.593, 0.4634, 0.5931, 0.4928, 0.5619, 0.4928, 0.375, 0.2575, 0.4061, 0.2575, 0.4061, 0.2869, 0.375, 0.2869, 0.375, 0.2869, 0.4061, 0.2869, 0.4061, 0.3163, 0.3749, 0.3163, 0.3749, 0.3163, 0.4061, 0.3163, 0.406, 0.3457, 0.3749, 0.3457, 0.3749, 0.3457, 0.406, 0.3457, 0.406, 0.3751, 0.3749, 0.3751, 0.3749, 0.3751, 0.406, 0.3751, 0.406, 0.4045, 0.3748, 0.4045, 0.3748, 0.4045, 0.406, 0.4045, 0.406, 0.434, 0.3748, 0.434, 0.3748, 0.434, 0.406, 0.434, 0.4059, 0.4634, 0.3748, 0.4634, 0.4061, 0.2575, 0.4372, 0.2575, 0.4372, 0.2869, 0.4061, 0.2869, 0.4061, 0.2869, 0.4372, 0.2869, 0.4372, 0.3163, 0.4061, 0.3163, 0.4061, 0.3163, 0.4372, 0.3163, 0.4372, 0.3457, 0.406, 0.3457, 0.406, 0.3457, 0.4372, 0.3457, 0.4372, 0.3751, 0.406, 0.3751, 0.406, 0.3751, 0.4372, 0.3751, 0.4372, 0.4045, 0.406, 0.4045, 0.406, 0.4045, 0.4372, 0.4045, 0.4371, 0.434, 0.406, 0.434, 0.406, 0.434, 0.4371, 0.434, 0.4371, 0.4634, 0.4059, 0.4634, 0.4372, 0.2575, 0.4684, 0.2575, 0.4684, 0.2869, 0.4372, 0.2869, 0.4372, 0.2869, 0.4684, 0.2869, 0.4684, 0.3163, 0.4372, 0.3163, 0.4372, 0.3163, 0.4684, 0.3163, 0.4683, 0.3457, 0.4372, 0.3457, 0.4372, 0.3457, 0.4683, 0.3457, 0.4683, 0.3751, 0.4372, 0.3751, 0.4372, 0.3751, 0.4683, 0.3751, 0.4683, 0.4045, 0.4372, 0.4045, 0.4372, 0.4045, 0.4683, 0.4045, 0.4683, 0.434, 0.4371, 0.434, 0.4371, 0.434, 0.4683, 0.434, 0.4683, 0.4634, 0.4371, 0.4634, 0.4684, 0.2575, 0.4995, 0.2575, 0.4995, 0.2869, 0.4684, 0.2869, 0.4684, 0.2869, 0.4995, 0.2869, 0.4995, 0.3163, 0.4684, 0.3163, 0.4684, 0.3163, 0.4995, 0.3163, 0.4995, 0.3457, 0.4683, 0.3457, 0.4683, 0.3457, 0.4995, 0.3457, 0.4995, 0.3751, 0.4683, 0.3751, 0.4683, 0.3751, 0.4995, 0.3751, 0.4995, 0.4045, 0.4683, 0.4045, 0.4683, 0.4045, 0.4995, 0.4045, 0.4995, 0.434, 0.4683, 0.434, 0.4683, 0.434, 0.4995, 0.434, 0.4995, 0.4634, 0.4683, 0.4634, 0.593, 0.3751, 0.593, 0.4045, 0.593, 0.4045, 0.593, 0.3751, 0.4995, 0.3163, 0.4995, 0.2869, 0.4995, 0.2869, 0.4995, 0.3163, 0.5929, 0.3457, 0.593, 0.3751, 0.593, 0.3751, 0.5929, 0.3457, 0.4995, 0.2869, 0.4995, 0.2575, 0.4995, 0.2575, 0.4995, 0.2869, 0.5307, 0.7572, 0.5619, 0.7572, 0.5619, 0.7572, 0.5307, 0.7572, 0.5929, 0.3163, 0.5929, 0.3457, 0.5929, 0.3457, 0.5929, 0.3163, 0.4995, 0.4928, 0.4995, 0.4634, 0.4995, 0.4634, 0.4995, 0.4928, 0.593, 0.4634, 0.5619, 0.4634, 0.5619, 0.4634, 0.593, 0.4634, 0.4995, 0.7572, 0.5307, 0.7572, 0.5307, 0.7572, 0.4995, 0.7572, 0.5929, 0.2869, 0.5929, 0.3163, 0.5929, 0.3163, 0.5929, 0.2869, 0.5307, 0.4928, 0.4995, 0.4928, 0.4995, 0.4928, 0.5307, 0.4928, 0.4995, 0.9631, 0.4995, 0.9337, 0.4995, 0.9337, 0.4995, 0.9631, 0.5619, 0.7866, 0.593, 0.7866, 0.593, 0.7866, 0.5619, 0.7866, 0.5619, 0.4928, 0.5307, 0.4928, 0.5307, 0.4928, 0.5619, 0.4928, 0.5617, 0.2575, 0.5929, 0.2575, 0.5929, 0.2869, 0.5618, 0.2869, 0.4995, 0.9337, 0.4995, 0.9043, 0.4995, 0.9043, 0.4995, 0.9337, 0.4995, 0.9043, 0.4995, 0.8749, 0.4995, 0.8749, 0.4995, 0.9043, 0.5929, 0.9337, 0.5929, 0.9631, 0.5929, 0.9631, 0.5929, 0.9337, 0.4995, 0.8749, 0.4995, 0.8455, 0.4995, 0.8455, 0.4995, 0.8749, 0.5619, 0.7572, 0.5619, 0.7866, 0.5619, 0.7866, 0.5619, 0.7572, 0.5929, 0.9043, 0.5929, 0.9337, 0.5929, 0.9337, 0.5929, 0.9043, 0.5929, 0.2575, 0.624, 0.2575, 0.624, 0.2869, 0.5929, 0.2869, 0.5929, 0.2869, 0.624, 0.2869, 0.6241, 0.3163, 0.5929, 0.3163, 0.5929, 0.3163, 0.6241, 0.3163, 0.6241, 0.3457, 0.5929, 0.3457, 0.5929, 0.3457, 0.6241, 0.3457, 0.6241, 0.3751, 0.593, 0.3751, 0.593, 0.3751, 0.6241, 0.3751, 0.6242, 0.4045, 0.593, 0.4045, 0.593, 0.4045, 0.6242, 0.4045, 0.6242, 0.434, 0.593, 0.434, 0.593, 0.434, 0.6242, 0.434, 0.6242, 0.4634, 0.593, 0.4634, 0.375, 0.9631, 0.4061, 0.9631, 0.4061, 0.9925, 0.375, 0.9925, 0.4061, 0.9631, 0.4372, 0.9631, 0.4372, 0.9925, 0.4061, 0.9925, 0.4372, 0.9631, 0.4684, 0.9631, 0.4684, 0.9925, 0.4372, 0.9925, 0.4684, 0.9631, 0.4995, 0.9631, 0.4995, 0.9925, 0.4684, 0.9925, 0.4995, 0.8455, 0.4995, 0.816, 0.4995, 0.816, 0.4995, 0.8455, 0.5618, 0.9631, 0.5617, 0.9925, 0.5617, 0.9925, 0.5618, 0.9631, 0.5618, 0.9631, 0.5929, 0.9631, 0.5929, 0.9925, 0.5617, 0.9925, 0.3747, 0.7572, 0.4059, 0.7572, 0.4059, 0.7866, 0.3748, 0.7866, 0.3748, 0.7866, 0.4059, 0.7866, 0.406, 0.816, 0.3748, 0.816, 0.3748, 0.816, 0.406, 0.816, 0.406, 0.8455, 0.3748, 0.8455, 0.3748, 0.8455, 0.406, 0.8455, 0.406, 0.8749, 0.3749, 0.8749, 0.3749, 0.8749, 0.406, 0.8749, 0.406, 0.9043, 0.3749, 0.9043, 0.3749, 0.9043, 0.406, 0.9043, 0.4061, 0.9337, 0.3749, 0.9337, 0.3749, 0.9337, 0.4061, 0.9337, 0.4061, 0.9631, 0.375, 0.9631, 0.4059, 0.7572, 0.4371, 0.7572, 0.4371, 0.7866, 0.4059, 0.7866, 0.4059, 0.7866, 0.4371, 0.7866, 0.4371, 0.816, 0.406, 0.816, 0.406, 0.816, 0.4371, 0.816, 0.4372, 0.8455, 0.406, 0.8455, 0.406, 0.8455, 0.4372, 0.8455, 0.4372, 0.8749, 0.406, 0.8749, 0.406, 0.8749, 0.4372, 0.8749, 0.4372, 0.9043, 0.406, 0.9043, 0.406, 0.9043, 0.4372, 0.9043, 0.4372, 0.9337, 0.4061, 0.9337, 0.4061, 0.9337, 0.4372, 0.9337, 0.4372, 0.9631, 0.4061, 0.9631, 0.4371, 0.7572, 0.4683, 0.7572, 0.4683, 0.7866, 0.4371, 0.7866, 0.4371, 0.7866, 0.4683, 0.7866, 0.4683, 0.816, 0.4371, 0.816, 0.4371, 0.816, 0.4683, 0.816, 0.4683, 0.8455, 0.4372, 0.8455, 0.4372, 0.8455, 0.4683, 0.8455, 0.4683, 0.8749, 0.4372, 0.8749, 0.4372, 0.8749, 0.4683, 0.8749, 0.4683, 0.9043, 0.4372, 0.9043, 0.4372, 0.9043, 0.4683, 0.9043, 0.4684, 0.9337, 0.4372, 0.9337, 0.4372, 0.9337, 0.4684, 0.9337, 0.4684, 0.9631, 0.4372, 0.9631, 0.4683, 0.7572, 0.4995, 0.7572, 0.4995, 0.7866, 0.4683, 0.7866, 0.4683, 0.7866, 0.4995, 0.7866, 0.4995, 0.816, 0.4683, 0.816, 0.4683, 0.816, 0.4995, 0.816, 0.4995, 0.8455, 0.4683, 0.8455, 0.4683, 0.8455, 0.4995, 0.8455, 0.4995, 0.8749, 0.4683, 0.8749, 0.4683, 0.8749, 0.4995, 0.8749, 0.4995, 0.9043, 0.4683, 0.9043, 0.4683, 0.9043, 0.4995, 0.9043, 0.4995, 0.9337, 0.4684, 0.9337, 0.4684, 0.9337, 0.4995, 0.9337, 0.4995, 0.9631, 0.4684, 0.9631, 0.4995, 0.4634, 0.4995, 0.434, 0.4995, 0.434, 0.4995, 0.4634, 0.5618, 0.2869, 0.5929, 0.2869, 0.5929, 0.2869, 0.5618, 0.2869, 0.593, 0.8749, 0.5929, 0.9043, 0.5929, 0.9043, 0.593, 0.8749, 0.4995, 0.816, 0.4995, 0.7866, 0.4995, 0.7866, 0.4995, 0.816, 0.5617, 0.0, 0.5306, 0.0, 0.5306, 0.0, 0.5617, 0.0, 0.4995, 0.434, 0.4995, 0.4045, 0.4995, 0.4045, 0.4995, 0.434, 0.593, 0.8455, 0.593, 0.8749, 0.593, 0.8749, 0.593, 0.8455, 0.4995, 0.7866, 0.4995, 0.7572, 0.4995, 0.7572, 0.4995, 0.7866, 0.5306, 0.0, 0.4995, 0.0, 0.4995, 0.0, 0.5306, 0.0, 0.4995, 0.2575, 0.5306, 0.2575, 0.5306, 0.2575, 0.4995, 0.2575, 0.4995, 0.4045, 0.4995, 0.3751, 0.4995, 0.3751, 0.4995, 0.4045, 0.593, 0.816, 0.593, 0.8455, 0.593, 0.8455, 0.593, 0.816, 0.4995, 0.9925, 0.4995, 0.9631, 0.4995, 0.9631, 0.4995, 0.9925, 0.5929, 0.9631, 0.5618, 0.9631, 0.5618, 0.9631, 0.5929, 0.9631, 0.5619, 0.7572, 0.5931, 0.7572, 0.593, 0.7866, 0.5619, 0.7866, 0.5306, 0.2575, 0.5617, 0.2575, 0.5617, 0.2575, 0.5306, 0.2575, 0.593, 0.434, 0.593, 0.4634, 0.593, 0.4634, 0.593, 0.434, 0.4995, 0.3751, 0.4995, 0.3457, 0.4995, 0.3457, 0.4995, 0.3751, 0.593, 0.7866, 0.593, 0.816, 0.593, 0.816, 0.593, 0.7866, 0.5617, 0.2575, 0.5618, 0.2869, 0.5618, 0.2869, 0.5617, 0.2575, 0.593, 0.4045, 0.593, 0.434, 0.593, 0.434, 0.593, 0.4045, 0.5931, 0.7572, 0.6243, 0.7572, 0.6242, 0.7866, 0.593, 0.7866, 0.593, 0.7866, 0.6242, 0.7866, 0.6242, 0.816, 0.593, 0.816, 0.593, 0.816, 0.6242, 0.816, 0.6242, 0.8455, 0.593, 0.8455, 0.593, 0.8455, 0.6242, 0.8455, 0.6241, 0.8749, 0.593, 0.8749, 0.593, 0.8749, 0.6241, 0.8749, 0.6241, 0.9043, 0.5929, 0.9043, 0.5929, 0.9043, 0.6241, 0.9043, 0.6241, 0.9337, 0.5929, 0.9337, 0.5929, 0.9337, 0.6241, 0.9337, 0.624, 0.9631, 0.5929, 0.9631, 0.125, 0.5169, 0.1325, 0.5, 0.1628, 0.4991, 0.1628, 0.7509, 0.1325, 0.75, 0.125, 0.7331, 0.1628, 0.7509, 0.1628, 0.4991, 0.1931, 0.4982, 0.1931, 0.7518, 0.1931, 0.7518, 0.1931, 0.4982, 0.2233, 0.4973, 0.2233, 0.7527, 0.2233, 0.7527, 0.2233, 0.4973, 0.2536, 0.4964, 0.2536, 0.7536, 0.2536, 0.7536, 0.2536, 0.4964, 0.2839, 0.4955, 0.2839, 0.7545, 0.2839, 0.7545, 0.2839, 0.4955, 0.3142, 0.4946, 0.3142, 0.7554, 0.3142, 0.7554, 0.3142, 0.4946, 0.3445, 0.4937, 0.3445, 0.7563, 0.4995, 0.9043, 0.4995, 0.8749, 0.4995, 0.8749, 0.4995, 0.9043, 0.593, 0.434, 0.593, 0.4634, 0.593, 0.4634, 0.593, 0.434, 0.4995, 0.3163, 0.4995, 0.2869, 0.4995, 0.2869, 0.4995, 0.3163, 0.4995, 0.8749, 0.4995, 0.8455, 0.4995, 0.8455, 0.4995, 0.8749, 0.593, 0.4045, 0.593, 0.434, 0.593, 0.434, 0.593, 0.4045, 0.5619, 0.7866, 0.593, 0.7866, 0.593, 0.7866, 0.5619, 0.7866, 0.4995, 0.2869, 0.4995, 0.2575, 0.4995, 0.2575, 0.4995, 0.2869, 0.5619, 0.7572, 0.5619, 0.7866, 0.5619, 0.7866, 0.5619, 0.7572, 0.4995, 0.8455, 0.4995, 0.816, 0.4995, 0.816, 0.4995, 0.8455, 0.593, 0.3751, 0.593, 0.4045, 0.593, 0.4045, 0.593, 0.3751, 0.4995, 0.4928, 0.4995, 0.4634, 0.4995, 0.4634, 0.4995, 0.4928, 0.5618, 0.9631, 0.5617, 0.9925, 0.5617, 0.9925, 0.5618, 0.9631, 0.5929, 0.9337, 0.5929, 0.9631, 0.5929, 0.9631, 0.5929, 0.9337, 0.4995, 0.816, 0.4995, 0.7866, 0.4995, 0.7866, 0.4995, 0.816, 0.5929, 0.3457, 0.593, 0.3751, 0.593, 0.3751, 0.5929, 0.3457, 0.5307, 0.4928, 0.4995, 0.4928, 0.4995, 0.4928, 0.5307, 0.4928, 0.5929, 0.9043, 0.5929, 0.9337, 0.5929, 0.9337, 0.5929, 0.9043, 0.4995, 0.7866, 0.4995, 0.7572, 0.4995, 0.7572, 0.4995, 0.7866, 0.5929, 0.3163, 0.5929, 0.3457, 0.5929, 0.3457, 0.5929, 0.3163, 0.5619, 0.4928, 0.5307, 0.4928, 0.5307, 0.4928, 0.5619, 0.4928, 0.593, 0.8749, 0.5929, 0.9043, 0.5929, 0.9043, 0.593, 0.8749, 0.4995, 0.9925, 0.4995, 0.9631, 0.4995, 0.9631, 0.4995, 0.9925, 0.5929, 0.2869, 0.5929, 0.3163, 0.5929, 0.3163, 0.5929, 0.2869, 0.4995, 0.2575, 0.5306, 0.2575, 0.5306, 0.2575, 0.4995, 0.2575, 0.593, 0.8455, 0.593, 0.8749, 0.593, 0.8749, 0.593, 0.8455, 0.593, 0.4634, 0.5619, 0.4634, 0.5619, 0.4634, 0.593, 0.4634, 0.5306, 0.2575, 0.5617, 0.2575, 0.5617, 0.2575, 0.5306, 0.2575, 0.593, 0.816, 0.593, 0.8455, 0.593, 0.8455, 0.593, 0.816, 0.5307, 0.7572, 0.5619, 0.7572, 0.5619, 0.7572, 0.5307, 0.7572, 0.593, 0.7866, 0.593, 0.816, 0.593, 0.816, 0.593, 0.7866, 0.4995, 0.7572, 0.5307, 0.7572, 0.5307, 0.7572, 0.4995, 0.7572, 0.5929, 0.9631, 0.5618, 0.9631, 0.5618, 0.9631, 0.5929, 0.9631, 0.4995, 0.4634, 0.4995, 0.434, 0.4995, 0.434, 0.4995, 0.4634, 0.5617, 0.0, 0.5306, 0.0, 0.5306, 0.0, 0.5617, 0.0, 0.4995, 0.434, 0.4995, 0.4045, 0.4995, 0.4045, 0.4995, 0.434, 0.5306, 0.0, 0.4995, 0.0, 0.4995, 0.0, 0.5306, 0.0, 0.4995, 0.4045, 0.4995, 0.3751, 0.4995, 0.3751, 0.4995, 0.4045, 0.4995, 0.9631, 0.4995, 0.9337, 0.4995, 0.9337, 0.4995, 0.9631, 0.4995, 0.3751, 0.4995, 0.3457, 0.4995, 0.3457, 0.4995, 0.3751, 0.5618, 0.2869, 0.5929, 0.2869, 0.5929, 0.2869, 0.5618, 0.2869, 0.5617, 0.2575, 0.5618, 0.2869, 0.5618, 0.2869, 0.5617, 0.2575, 0.4995, 0.9337, 0.4995, 0.9043, 0.4995, 0.9043, 0.4995, 0.9337, 0.4995, 0.3457, 0.4995, 0.3163, 0.4995, 0.3163, 0.4995, 0.3457, 0.5619, 0.4634, 0.5619, 0.4928, 0.5619, 0.4928, 0.5619, 0.4634, 0.593, 0.7866, 0.593, 0.816, 0.593, 0.816, 0.593, 0.7866, 0.5929, 0.9631, 0.5618, 0.9631, 0.5618, 0.9631, 0.5929, 0.9631, 0.4995, 0.434, 0.4995, 0.4045, 0.4995, 0.4045, 0.4995, 0.434, 0.4995, 0.4634, 0.4995, 0.434, 0.4995, 0.434, 0.4995, 0.4634, 0.5306, 0.0, 0.4995, 0.0, 0.4995, 0.0, 0.5306, 0.0, 0.4995, 0.9631, 0.4995, 0.9337, 0.4995, 0.9337, 0.4995, 0.9631, 0.5617, 0.0, 0.5306, 0.0, 0.5306, 0.0, 0.5617, 0.0, 0.5618, 0.2869, 0.5929, 0.2869, 0.5929, 0.2869, 0.5618, 0.2869, 0.5617, 0.2575, 0.5618, 0.2869, 0.5618, 0.2869, 0.5617, 0.2575, 0.4995, 0.9337, 0.4995, 0.9043, 0.4995, 0.9043, 0.4995, 0.9337, 0.4995, 0.7572, 0.5307, 0.7572, 0.5307, 0.7572, 0.4995, 0.7572, 0.5619, 0.4634, 0.5619, 0.4928, 0.5619, 0.4928, 0.5619, 0.4634, 0.4995, 0.9043, 0.4995, 0.8749, 0.4995, 0.8749, 0.4995, 0.9043, 0.5307, 0.7572, 0.5619, 0.7572, 0.5619, 0.7572, 0.5307, 0.7572, 0.593, 0.434, 0.593, 0.4634, 0.593, 0.4634, 0.593, 0.434, 0.4995, 0.4928, 0.4995, 0.4634, 0.4995, 0.4634, 0.4995, 0.4928, 0.4995, 0.8749, 0.4995, 0.8455, 0.4995, 0.8455, 0.4995, 0.8749, 0.5306, 0.2575, 0.5617, 0.2575, 0.5617, 0.2575, 0.5306, 0.2575, 0.593, 0.4045, 0.593, 0.434, 0.593, 0.434, 0.593, 0.4045, 0.5619, 0.7866, 0.593, 0.7866, 0.593, 0.7866, 0.5619, 0.7866, 0.5619, 0.7572, 0.5619, 0.7866, 0.5619, 0.7866, 0.5619, 0.7572, 0.4995, 0.2869, 0.4995, 0.2575, 0.4995, 0.2575, 0.4995, 0.2869, 0.4995, 0.8455, 0.4995, 0.816, 0.4995, 0.816, 0.4995, 0.8455, 0.4995, 0.2575, 0.5306, 0.2575, 0.5306, 0.2575, 0.4995, 0.2575, 0.593, 0.3751, 0.593, 0.4045, 0.593, 0.4045, 0.593, 0.3751, 0.5618, 0.9631, 0.5617, 0.9925, 0.5617, 0.9925, 0.5618, 0.9631, 0.5929, 0.9337, 0.5929, 0.9631, 0.5929, 0.9631, 0.5929, 0.9337, 0.4995, 0.3163, 0.4995, 0.2869, 0.4995, 0.2869, 0.4995, 0.3163, 0.4995, 0.816, 0.4995, 0.7866, 0.4995, 0.7866, 0.4995, 0.816, 0.5619, 0.4928, 0.5307, 0.4928, 0.5307, 0.4928, 0.5619, 0.4928, 0.5929, 0.3457, 0.593, 0.3751, 0.593, 0.3751, 0.5929, 0.3457, 0.5929, 0.9043, 0.5929, 0.9337, 0.5929, 0.9337, 0.5929, 0.9043, 0.4995, 0.3457, 0.4995, 0.3163, 0.4995, 0.3163, 0.4995, 0.3457, 0.4995, 0.7866, 0.4995, 0.7572, 0.4995, 0.7572, 0.4995, 0.7866, 0.5307, 0.4928, 0.4995, 0.4928, 0.4995, 0.4928, 0.5307, 0.4928, 0.5929, 0.3163, 0.5929, 0.3457, 0.5929, 0.3457, 0.5929, 0.3163, 0.593, 0.8749, 0.5929, 0.9043, 0.5929, 0.9043, 0.593, 0.8749, 0.4995, 0.3751, 0.4995, 0.3457, 0.4995, 0.3457, 0.4995, 0.3751, 0.4995, 0.9925, 0.4995, 0.9631, 0.4995, 0.9631, 0.4995, 0.9925, 0.5929, 0.2869, 0.5929, 0.3163, 0.5929, 0.3163, 0.5929, 0.2869, 0.593, 0.8455, 0.593, 0.8749, 0.593, 0.8749, 0.593, 0.8455, 0.4995, 0.4045, 0.4995, 0.3751, 0.4995, 0.3751, 0.4995, 0.4045, 0.593, 0.4634, 0.5619, 0.4634, 0.5619, 0.4634, 0.593, 0.4634, 0.593, 0.816, 0.593, 0.8455, 0.593, 0.8455, 0.593, 0.816, 0.4995, 0.8455, 0.4995, 0.816, 0.4995, 0.816, 0.4995, 0.8455, 0.593, 0.3751, 0.593, 0.4045, 0.593, 0.4045, 0.593, 0.3751, 0.5618, 0.9631, 0.5617, 0.9925, 0.5617, 0.9925, 0.5618, 0.9631, 0.5307, 0.4928, 0.4995, 0.4928, 0.4995, 0.4928, 0.5307, 0.4928, 0.5929, 0.9337, 0.5929, 0.9631, 0.5929, 0.9631, 0.5929, 0.9337, 0.4995, 0.816, 0.4995, 0.7866, 0.4995, 0.7866, 0.4995, 0.816, 0.5929, 0.3457, 0.593, 0.3751, 0.593, 0.3751, 0.5929, 0.3457, 0.5619, 0.4928, 0.5307, 0.4928, 0.5307, 0.4928, 0.5619, 0.4928, 0.5929, 0.9043, 0.5929, 0.9337, 0.5929, 0.9337, 0.5929, 0.9043, 0.4995, 0.7866, 0.4995, 0.7572, 0.4995, 0.7572, 0.4995, 0.7866, 0.5929, 0.3163, 0.5929, 0.3457, 0.5929, 0.3457, 0.5929, 0.3163, 0.4995, 0.2575, 0.5306, 0.2575, 0.5306, 0.2575, 0.4995, 0.2575, 0.593, 0.8749, 0.5929, 0.9043, 0.5929, 0.9043, 0.593, 0.8749, 0.4995, 0.9925, 0.4995, 0.9631, 0.4995, 0.9631, 0.4995, 0.9925, 0.5929, 0.2869, 0.5929, 0.3163, 0.5929, 0.3163, 0.5929, 0.2869, 0.5306, 0.2575, 0.5617, 0.2575, 0.5617, 0.2575, 0.5306, 0.2575, 0.593, 0.8455, 0.593, 0.8749, 0.593, 0.8749, 0.593, 0.8455, 0.593, 0.4634, 0.5619, 0.4634, 0.5619, 0.4634, 0.593, 0.4634, 0.5307, 0.7572, 0.5619, 0.7572, 0.5619, 0.7572, 0.5307, 0.7572, 0.593, 0.816, 0.593, 0.8455, 0.593, 0.8455, 0.593, 0.816, 0.4995, 0.7572, 0.5307, 0.7572, 0.5307, 0.7572, 0.4995, 0.7572, 0.593, 0.7866, 0.593, 0.816, 0.593, 0.816, 0.593, 0.7866, 0.4995, 0.4045, 0.4995, 0.3751, 0.4995, 0.3751, 0.4995, 0.4045, 0.5617, 0.0, 0.5306, 0.0, 0.5306, 0.0, 0.5617, 0.0, 0.5929, 0.9631, 0.5618, 0.9631, 0.5618, 0.9631, 0.5929, 0.9631, 0.4995, 0.3751, 0.4995, 0.3457, 0.4995, 0.3457, 0.4995, 0.3751, 0.5306, 0.0, 0.4995, 0.0, 0.4995, 0.0, 0.5306, 0.0, 0.4995, 0.3457, 0.4995, 0.3163, 0.4995, 0.3163, 0.4995, 0.3457, 0.4995, 0.3163, 0.4995, 0.2869, 0.4995, 0.2869, 0.4995, 0.3163, 0.4995, 0.9631, 0.4995, 0.9337, 0.4995, 0.9337, 0.4995, 0.9631, 0.4995, 0.2869, 0.4995, 0.2575, 0.4995, 0.2575, 0.4995, 0.2869, 0.5618, 0.2869, 0.5929, 0.2869, 0.5929, 0.2869, 0.5618, 0.2869, 0.5617, 0.2575, 0.5618, 0.2869, 0.5618, 0.2869, 0.5617, 0.2575, 0.4995, 0.9337, 0.4995, 0.9043, 0.4995, 0.9043, 0.4995, 0.9337, 0.4995, 0.4928, 0.4995, 0.4634, 0.4995, 0.4634, 0.4995, 0.4928, 0.5619, 0.4634, 0.5619, 0.4928, 0.5619, 0.4928, 0.5619, 0.4634, 0.4995, 0.4634, 0.4995, 0.434, 0.4995, 0.434, 0.4995, 0.4634, 0.4995, 0.9043, 0.4995, 0.8749, 0.4995, 0.8749, 0.4995, 0.9043, 0.593, 0.434, 0.593, 0.4634, 0.593, 0.4634, 0.593, 0.434, 0.4995, 0.434, 0.4995, 0.4045, 0.4995, 0.4045, 0.4995, 0.434, 0.4995, 0.8749, 0.4995, 0.8455, 0.4995, 0.8455, 0.4995, 0.8749, 0.593, 0.4045, 0.593, 0.434, 0.593, 0.434, 0.593, 0.4045, 0.5619, 0.7866, 0.593, 0.7866, 0.593, 0.7866, 0.5619, 0.7866, 0.5619, 0.7572, 0.5619, 0.7866, 0.5619, 0.7866, 0.5619, 0.7572, 0.5617, 0.0, 0.5306, 0.0, 0.5306, 0.0, 0.5617, 0.0, 0.4995, 0.3163, 0.4995, 0.2869, 0.4995, 0.2869, 0.4995, 0.3163, 0.0, 0.0, 0.0, 0.0, 0.0, 0.0, 0.0, 0.0, 0.4995, 0.3457, 0.4995, 0.3163, 0.4995, 0.3163, 0.4995, 0.3457, 0.5306, 0.2575, 0.5617, 0.2575, 0.5617, 0.2575, 0.5306, 0.2575, 0.4995, 0.9631, 0.4995, 0.9337, 0.4995, 0.9337, 0.4995, 0.9631, 0.4995, 0.3751, 0.4995, 0.3457, 0.4995, 0.3457, 0.4995, 0.3751, 0.5618, 0.2869, 0.5929, 0.2869, 0.5929, 0.2869, 0.5618, 0.2869, 0.5617, 0.2575, 0.5618, 0.2869, 0.5618, 0.2869, 0.5617, 0.2575, 0.4995, 0.2575, 0.5306, 0.2575, 0.5306, 0.2575, 0.4995, 0.2575, 0.4995, 0.9337, 0.4995, 0.9043, 0.4995, 0.9043, 0.4995, 0.9337, 0.4995, 0.4045, 0.4995, 0.3751, 0.4995, 0.3751, 0.4995, 0.4045, 0.5619, 0.4634, 0.5619, 0.4928, 0.5619, 0.4928, 0.5619, 0.4634, 0.5619, 0.4928, 0.5307, 0.4928, 0.5307, 0.4928, 0.5619, 0.4928, 0.4995, 0.9043, 0.4995, 0.8749, 0.4995, 0.8749, 0.4995, 0.9043, 0.593, 0.434, 0.593, 0.4634, 0.593, 0.4634, 0.593, 0.434, 0.5307, 0.4928, 0.4995, 0.4928, 0.4995, 0.4928, 0.5307, 0.4928, 0.4995, 0.8749, 0.4995, 0.8455, 0.4995, 0.8455, 0.4995, 0.8749, 0.593, 0.4045, 0.593, 0.434, 0.593, 0.434, 0.593, 0.4045, 0.5619, 0.7866, 0.593, 0.7866, 0.593, 0.7866, 0.5619, 0.7866, 0.5619, 0.7572, 0.5619, 0.7866, 0.5619, 0.7866, 0.5619, 0.7572, 0.4995, 0.8455, 0.4995, 0.816, 0.4995, 0.816, 0.4995, 0.8455, 0.593, 0.3751, 0.593, 0.4045, 0.593, 0.4045, 0.593, 0.3751, 0.5618, 0.9631, 0.5617, 0.9925, 0.5617, 0.9925, 0.5618, 0.9631, 0.4995, 0.434, 0.4995, 0.4045, 0.4995, 0.4045, 0.4995, 0.434, 0.5929, 0.9337, 0.5929, 0.9631, 0.5929, 0.9631, 0.5929, 0.9337, 0.4995, 0.816, 0.4995, 0.7866, 0.4995, 0.7866, 0.4995, 0.816, 0.5929, 0.3457, 0.593, 0.3751, 0.593, 0.3751, 0.5929, 0.3457, 0.4995, 0.4634, 0.4995, 0.434, 0.4995, 0.434, 0.4995, 0.4634, 0.5929, 0.9043, 0.5929, 0.9337, 0.5929, 0.9337, 0.5929, 0.9043, 0.4995, 0.7866, 0.4995, 0.7572, 0.4995, 0.7572, 0.4995, 0.7866, 0.5929, 0.3163, 0.5929, 0.3457, 0.5929, 0.3457, 0.5929, 0.3163, 0.593, 0.8749, 0.5929, 0.9043, 0.5929, 0.9043, 0.593, 0.8749, 0.4995, 0.9925, 0.4995, 0.9631, 0.4995, 0.9631, 0.4995, 0.9925, 0.5929, 0.2869, 0.5929, 0.3163, 0.5929, 0.3163, 0.5929, 0.2869, 0.593, 0.8455, 0.593, 0.8749, 0.593, 0.8749, 0.593, 0.8455, 0.593, 0.4634, 0.5619, 0.4634, 0.5619, 0.4634, 0.593, 0.4634, 0.593, 0.816, 0.593, 0.8455, 0.593, 0.8455, 0.593, 0.816, 0.0, 0.0, 0.0, 0.0, 0.0, 0.0, 0.0, 0.0, 0.593, 0.7866, 0.593, 0.816, 0.593, 0.816, 0.593, 0.7866, 0.4995, 0.4928, 0.4995, 0.4634, 0.4995, 0.4634, 0.4995, 0.4928, 0.5617, 0.9925, 0.5617, 0.9925, 0.5617, 0.9925, 0.5617, 0.9925, 0.5929, 0.9631, 0.5618, 0.9631, 0.5618, 0.9631, 0.5929, 0.9631, 0.4995, 0.2869, 0.4995, 0.2575, 0.4995, 0.2575, 0.4995, 0.2869, 0.4995, 0.7572, 0.5307, 0.7572, 0.5307, 0.7572, 0.4995, 0.7572, 0.4995, 0.7572, 0.4995, 0.7572, 0.4995, 0.7572, 0.4995, 0.7572, 0.0, 0.0, 0.0, 0.0, 0.0, 0.0, 0.0, 0.0, 0.5307, 0.7572, 0.5619, 0.7572, 0.5619, 0.7572, 0.5307, 0.7572, 0.4995, 0.9925, 0.4995, 0.9925, 0.4995, 0.9925, 0.4995, 0.9925, 0.5306, 0.0, 0.4995, 0.0, 0.4995, 0.0, 0.5306, 0.0, 0.0, 0.0, 0.0, 0.0, 0.0, 0.0, 0.0, 0.0, 0.5619, 0.7572, 0.5619, 0.7572, 0.5619, 0.7572, 0.5619, 0.7572, 0.5617, 0.0, 0.5306, 0.0, 0.5306, 0.0, 0.5617, 0.0, 0.5306, 0.0, 0.4995, 0.0, 0.4995, 0.0, 0.5306, 0.0, 0.5307, 0.7572, 0.5619, 0.7572, 0.5619, 0.7572, 0.5307, 0.7572, 0.4995, 0.7572, 0.5307, 0.7572, 0.5307, 0.7572, 0.4995, 0.7572])
me_cube_003.materials.append(mat_material_003)
me_cube_003.materials.append(mat_material_004)
me_cube_003.update()
me_cube_004 = bpy.data.meshes.new('Cube.004')
me_cube_004.from_pydata([(-1.0, -1.0, -1.0), (-1.0, -1.0, 1.0), (-1.0, 1.0, -1.0), (-1.0, 1.0, 1.0), (1.0, -1.0, -1.0), (1.0, -1.0, 1.0), (1.0, 1.0, -1.0), (1.0, 1.0, 1.0), (-47.08, -1.0, -1.0), (-47.08, -1.0, 1.0), (-47.08, 1.0, -1.0), (-47.08, 1.0, 1.0), (-45.08, -1.0, -1.0), (-45.08, -1.0, 1.0), (-45.08, 1.0, -1.0), (-45.08, 1.0, 1.0)], [], [(0, 1, 3, 2), (2, 3, 7, 6), (6, 7, 5, 4), (4, 5, 1, 0), (2, 6, 4, 0), (7, 3, 1, 5), (8, 9, 11, 10), (10, 11, 15, 14), (14, 15, 13, 12), (12, 13, 9, 8), (10, 14, 12, 8), (15, 11, 9, 13)])
_uv = me_cube_004.uv_layers.new(name='UVMap')
_uv.uv.foreach_set('vector', [0.375, 0.0, 0.625, 0.0, 0.625, 0.25, 0.375, 0.25, 0.375, 0.25, 0.625, 0.25, 0.625, 0.5, 0.375, 0.5, 0.375, 0.5, 0.625, 0.5, 0.625, 0.75, 0.375, 0.75, 0.375, 0.75, 0.625, 0.75, 0.625, 1.0, 0.375, 1.0, 0.125, 0.5, 0.375, 0.5, 0.375, 0.75, 0.125, 0.75, 0.625, 0.5, 0.875, 0.5, 0.875, 0.75, 0.625, 0.75, 0.375, 0.0, 0.625, 0.0, 0.625, 0.25, 0.375, 0.25, 0.375, 0.25, 0.625, 0.25, 0.625, 0.5, 0.375, 0.5, 0.375, 0.5, 0.625, 0.5, 0.625, 0.75, 0.375, 0.75, 0.375, 0.75, 0.625, 0.75, 0.625, 1.0, 0.375, 1.0, 0.125, 0.5, 0.375, 0.5, 0.375, 0.75, 0.125, 0.75, 0.625, 0.5, 0.875, 0.5, 0.875, 0.75, 0.625, 0.75])
me_cube_004.materials.append(mat_material_005)
me_cube_004.update()

# ---- objects
ob_cube = bpy.data.objects.new('Cube', me_cube)
ob_cube_001 = bpy.data.objects.new('Cube.001', me_cube_003)
ob_cube_002 = bpy.data.objects.new('Cube.002', me_cube_004)

# ---- transforms, parenting, visibility, modifiers, constraints
ob_cube.location = (0.0, 0.0, 0.0)
ob_cube.scale = (2.97, 1.0, 1.0)
ob_cube.lock_rotations_4d = False
ob_cube.empty_display_type = 'ARROWS'
ob_cube.lineart.crease_threshold = 0.0
ob_cube_001.location = (0.0, -0.1507, 0.1498)
ob_cube_001.rotation_euler = (0.7854, -0.0, 0.0)
ob_cube_001.scale = (2.7, 1.2, 0.03)
ob_cube_002.location = (2.56, 0.8289, 0.9171)
ob_cube_002.scale = (0.1111, 0.1611, 0.1111)

# ---- collection membership
col_collection.objects.link(ob_cube)
col_collection.objects.link(ob_cube_001)
col_collection.objects.link(ob_cube_002)

# ---- scene / render settings (as saved in the file)
scene.frame_start = 1; scene.frame_end = 35; scene.frame_set(1)
scene.render.engine = 'BLENDER_EEVEE_NEXT'
scene.eevee.taa_samples = 64
scene.eevee.use_shadow_jitter_viewport = True
scene.eevee.use_raytracing = True
bpy.context.view_layer.update()

# ---- added for rendering (the .blend has no active camera and no usable light): camera, sun
cam_auto = bpy.data.cameras.new('AutoCamera')
cam_auto.lens = 50.0
cam_auto.sensor_width = 36.0
cam_auto.clip_end = 1000.0
ob_auto_camera = bpy.data.objects.new('AutoCamera', cam_auto)
scene.collection.objects.link(ob_auto_camera)
ob_auto_camera.location = (6.11453, -7.36183, 4.91556)
ob_auto_camera.rotation_euler = (1.09748, -7.21219e-08, 0.694738)
scene.camera = ob_auto_camera
light_auto_sun = bpy.data.lights.new('AutoSun', 'SUN')
light_auto_sun.energy = 3.0
light_auto_sun.angle = 0.0523599
ob_auto_sun = bpy.data.objects.new('AutoSun', light_auto_sun)
scene.collection.objects.link(ob_auto_sun)
ob_auto_sun.rotation_euler = (0.872665, 0.174533, 0.523599)
bpy.context.view_layer.update()

